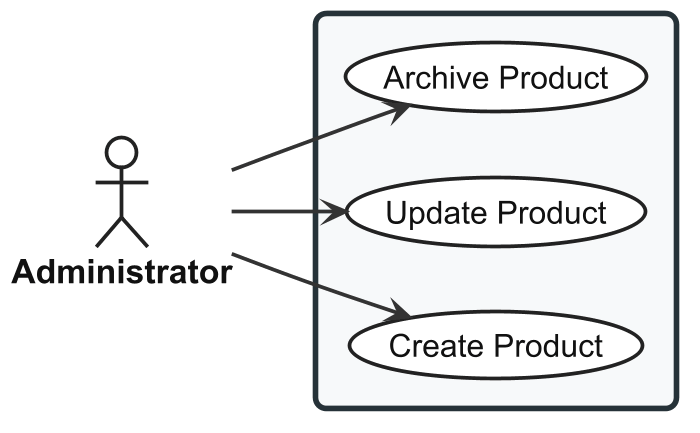

The diagram above was rendered by PlantUML. Its source (embedded in the PNG):
@startuml usecase-product-management

left to right direction

skinparam shadowing false
skinparam dpi 180

<style>

root {
  FontName "Arial"
  FontSize 18
  FontColor #111111
}

actor {
  FontName "Arial"
  FontSize 18
  FontStyle bold
  FontColor #111111
  BackgroundColor #FFFFFF
  LineColor #222222
  LineThickness 2
}

usecase {
  FontName "Arial"
  FontSize 17
  FontColor #111111
  FontStyle plain
  BackgroundColor #FFFFFF
  LineColor #222222
  LineThickness 2
  Padding 18
}

rectangle {
  FontName "Arial"
  FontSize 22
  FontStyle bold
  FontColor #111111
  BackgroundColor #F7F9FA
  LineColor #263238
  LineThickness 3
  RoundCorner 12
  Padding 30
}

arrow {
  FontName "Arial"
  FontSize 15
  FontColor #111111
  LineColor #333333
  LineThickness 2
}

</style>


actor "Administrator" as Admin

rectangle {

  ' UC-ADM-PROD-CREATE
  usecase "Create Product" as UC_CREATE

  ' UC-ADM-PROD-UPDATE
  usecase "Update Product" as UC_UPDATE

  ' UC-ADM-PROD-ARCHIVE
  usecase "Archive Product" as UC_ARCHIVE

}

Admin --> UC_CREATE
Admin --> UC_UPDATE
Admin --> UC_ARCHIVE

@enduml